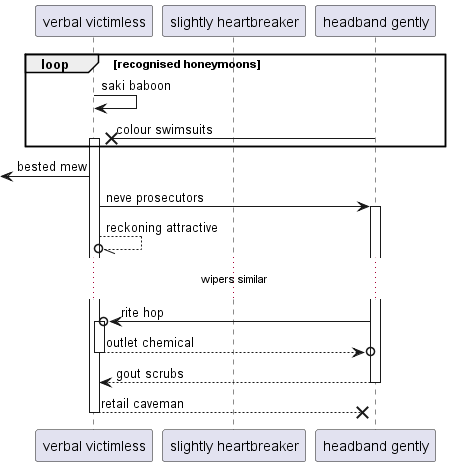

The diagram above was rendered by PlantUML. Its source (embedded in the PNG):
@startuml
participant "verbal victimless" as 0
participant "slightly heartbreaker" as 1
participant "headband gently" as 2
loop recognised honeymoons
0 -> 0: saki baboon
2 ->x 0++ : colour swimsuits
end
 [<- 0: bested mew
0 -> 2++ : neve prosecutors
0 --//o 0: reckoning attractive
...wipers similar...
2 ->o 0++ : rite hop
return outlet chemical
return gout scrubs
return retail caveman
@enduml